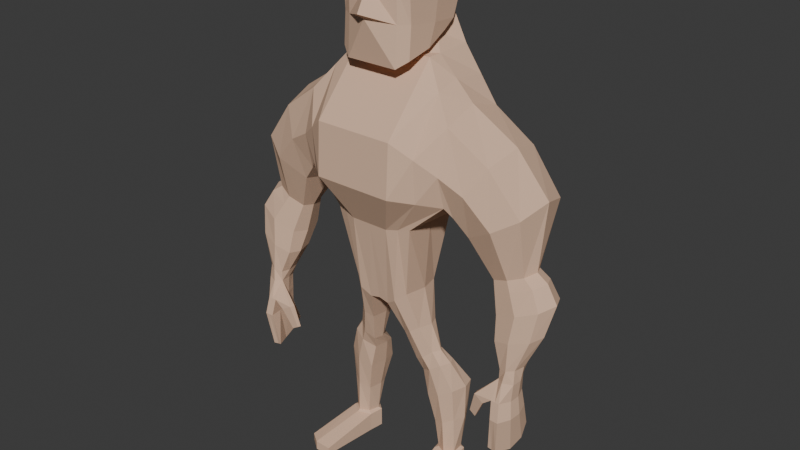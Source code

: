 # Source: model_char_athletic.blend  (saved by Blender 4.3.32; exported with 4.5.12 LTS)
import bpy
from mathutils import Matrix  # noqa: F401  (used for matrix-valued properties, if any)

bpy.ops.wm.read_factory_settings(use_empty=True)
scene = bpy.context.scene
scene.name = 'Scene'

# ---- collections
col_collection = bpy.data.collections.new('Collection'); scene.collection.children.link(col_collection)

# ---- materials (node trees are filled in below, after node groups)
mat_skin_color = bpy.data.materials.new('Skin Color')
mat_skin_color.alpha_threshold = 0.0
mat_skin_color.use_transparent_shadow = False
mat_skin_color.diffuse_color = (0.7484, 0.5033, 0.3588, 1.0)
mat_skin_color.roughness = 0.5
mat_skin_color.specular_intensity = 0.0

# ---- material node trees

# ---- world
world_world = bpy.data.worlds.new('World'); scene.world = world_world
world_world.use_nodes = True; world_world.node_tree.nodes.clear()
_N = world_world.node_tree.nodes; _L = world_world.node_tree.links
n0 = _N.new('ShaderNodeOutputWorld'); n0.name = 'World Output'; n0.location = (300, 300)
n1 = _N.new('ShaderNodeBackground'); n1.name = 'Background'; n1.location = (10, 300)
n1.inputs[0].default_value = (0.05088, 0.05088, 0.05088, 1.0)
_L.new(n1.outputs[0], n0.inputs[0])
n0.is_active_output = True
world_world.color = (0.05088, 0.05088, 0.05088)
world_world.sun_shadow_jitter_overblur = 0.0

# ---- meshes
me_cube_001 = bpy.data.meshes.new('Cube.001')
me_cube_001.from_pydata([(0.0, -0.5741, 3.202), (0.0, 0.5656, 3.044), (0.7563, 0.4348, 3.112), (0.7563, -0.2547, 3.122), (0.2921, -0.1805, 2.071), (0.4129, -0.2888, 2.812), (0.2995, 0.2174, 2.071), (0.4129, 0.3058, 2.812), (0.0, 0.2838, 1.953), (0.0, 0.347, 2.772), (0.0, -0.2206, 1.953), (0.0, -0.347, 2.772), (0.0, -0.002757, 4.317), (0.0, 0.501, 4.317), (0.7563, 0.4661, 3.846), (0.7563, -0.2208, 3.846), (0.3901, -0.5741, 3.202), (0.1897, 0.347, 2.772), (0.09892, -0.2206, 1.929), (0.08983, 0.223, 1.929), (0.3901, 0.5656, 3.044), (0.1897, -0.347, 2.772), (0.3901, -0.002757, 4.317), (0.3901, 0.501, 4.317), (0.7563, 0.0439, 3.044), (0.3365, 0.03558, 2.071), (0.4129, 0.00852, 2.812), (0.0, 0.03158, 1.953), (0.7563, 0.1251, 3.958), (0.07146, 0.03158, 1.929), (0.3901, 0.136, 4.317), (0.7563, -0.3471, 3.44), (0.0, -0.5466, 3.718), (0.7563, 0.516, 3.44), (0.0, 0.7306, 3.509), (0.3901, 0.7306, 3.509), (0.3901, -0.5466, 3.718), (0.89, 0.1074, 2.831), (0.4851, 0.1086, 1.401), (0.4481, 0.157, 1.401), (0.2692, 0.01048, 1.27), (0.4406, 0.02584, 1.401), (0.2601, 0.1428, 1.27), (0.2417, 0.107, 1.27), (0.6337, 0.09942, 0.9872), (0.6782, 0.2617, 0.9872), (0.6412, 0.3897, 0.9872), (0.3555, 0.3872, 0.8609), (0.3371, 0.2587, 0.8609), (0.3646, 0.06931, 0.8609), (0.782, 0.08388, 2.969), (0.8213, -0.2062, 3.036), (1.196, 0.1627, 3.666), (1.14, -0.1732, 3.57), (0.9819, -0.2959, 3.31), (0.9819, 0.5425, 3.31), (1.14, 0.494, 3.57), (0.8164, 0.4637, 3.028), (1.106, 0.07651, 2.46), (0.9565, -0.1579, 2.871), (1.522, 0.1795, 3.261), (1.446, -0.1277, 3.169), (1.228, -0.2399, 3.036), (1.228, 0.5268, 3.036), (1.446, 0.4824, 3.169), (0.9482, 0.4547, 2.866), (1.178, 0.05081, 2.16), (1.145, -0.02983, 2.476), (1.499, 0.1054, 2.617), (1.444, -0.01774, 2.595), (1.303, -0.06271, 2.539), (1.303, 0.2446, 2.539), (1.444, 0.2268, 2.595), (1.14, 0.2157, 2.474), (1.328, -0.08568, 1.712), (1.232, -0.09731, 2.181), (1.721, 0.09107, 2.377), (1.645, -0.08046, 2.346), (1.45, -0.1431, 2.269), (1.45, 0.285, 2.269), (1.645, 0.2602, 2.346), (1.225, 0.2447, 2.179), (1.348, -0.1751, 1.717), (1.527, -0.06138, 1.757), (1.499, -0.1649, 1.751), (1.427, -0.2027, 1.735), (1.427, 0.05564, 1.735), (1.499, 0.04068, 1.751), (1.345, 0.03134, 1.716), (0.2579, -0.2711, 4.625), (0.3579, 0.3559, 4.568), (0.2579, 0.2726, 4.447), (0.3579, -0.2098, 4.633), (0.2053, -0.1872, 5.168), (0.3579, 0.4646, 4.991), (0.3579, 0.2371, 4.487), (0.2976, -0.1211, 5.034), (0.3579, -0.231, 4.328), (0.2579, -0.2969, 4.253), (0.2159, 0.4989, 5.061), (0.2579, 0.4909, 4.596), (0.3901, 0.6886, 3.856), (0.0, 0.6886, 3.857), (0.0, 0.4909, 4.596), (0.0, -0.3853, 4.655), (0.0, -0.2289, 5.168), (0.0, 0.5496, 5.061), (0.0, -0.2969, 4.253), (0.0, -0.4641, 4.71), (0.3792, 0.07832, 4.593), (0.2587, 0.1648, 5.135), (0.3792, 0.004715, 4.39), (0.3792, 0.1537, 5.05), (0.2587, -0.01652, 4.332), (0.0, -0.01652, 4.332), (0.0, 0.1648, 5.135), (1.666, 0.006895, 2.079), (1.609, -0.1306, 2.061), (1.423, 0.1624, 2.004), (1.609, 0.1425, 2.061), (1.254, 0.1301, 1.95), (1.219, -0.02538, 1.939), (1.423, -0.1809, 2.004), (1.259, -0.1441, 1.951), (1.352, -0.08944, 2.449), (1.13, 0.06797, 2.36), (1.168, 0.2254, 2.376), (1.352, 0.2581, 2.449), (1.549, -0.03859, 2.522), (1.174, -0.05227, 2.378), (1.612, 0.1007, 2.547), (1.549, 0.2379, 2.522), (1.386, 0.01405, 1.603), (1.402, 0.11, 1.023), (1.471, 0.02032, 1.629), (1.476, 0.1141, 1.035), (1.345, -0.1753, 1.615), (1.325, -0.2715, 0.9017), (1.507, -0.1864, 1.615), (1.41, -0.2773, 0.8894), (1.49, 0.03815, 1.281), (1.418, 0.03286, 1.259), (1.367, -0.3239, 1.259), (1.452, -0.3287, 1.259), (1.514, -0.08321, 1.615), (1.475, -0.1306, 0.8749), (1.493, 0.01807, 0.9257), (1.41, -0.2249, 1.615), (1.354, -0.07212, 1.615), (1.411, 0.02829, 0.9375), (1.393, -0.1204, 0.8867), (1.377, -0.2002, 1.263), (1.388, -0.0765, 1.266), (1.523, -0.08584, 1.266), (1.515, -0.2095, 1.263), (1.433, -0.2903, 1.437), (1.466, 0.02126, 1.454), (1.394, 0.01597, 1.432), (1.347, -0.2855, 1.437), (1.356, -0.1802, 1.439), (1.365, -0.07497, 1.441), (1.5, -0.08431, 1.441), (1.493, -0.1896, 1.439), (1.156, -0.2729, 1.417), (1.145, -0.2198, 1.412), (1.255, -0.2829, 1.362), (1.241, -0.2186, 1.356), (1.089, -0.2404, 1.191), (1.082, -0.2059, 1.187), (1.153, -0.2469, 1.155), (1.144, -0.2052, 1.151), (1.429, 0.01724, 1.616), (1.434, 0.1198, 1.026), (1.363, -0.2668, 0.8924), (1.41, -0.3263, 1.259), (1.454, 0.03555, 1.27), (1.43, -0.1179, 0.8774), (1.449, 0.03076, 0.9283), (1.391, -0.288, 1.437), (1.43, 0.01866, 1.443), (0.2579, 0.5204, 4.829), (0.3579, 0.4407, 4.801), (0.3579, -0.2246, 4.88), (0.2579, -0.2739, 4.925), (0.0, -0.3307, 4.94), (0.3792, 0.1151, 4.845), (0.0, 0.5204, 4.829), (0.6366, 0.133, 0.631), (0.6441, 0.3389, 0.631), (0.6811, 0.2531, 0.631), (0.418, 0.3302, 0.5489), (0.3996, 0.2509, 0.5489), (0.4271, 0.1107, 0.5489), (0.5715, 0.1501, 1.27), (0.2966, 0.2959, 1.128), (0.2782, 0.2132, 1.128), (0.3057, 0.06974, 1.128), (0.527, 0.03732, 1.27), (0.5345, 0.2285, 1.27), (0.3487, -0.05959, 1.676), (0.3931, 0.07538, 1.676), (0.1947, -0.08464, 1.598), (0.1856, 0.1696, 1.598), (0.1672, 0.07288, 1.598), (0.3561, 0.1761, 1.676), (0.6341, 0.1514, 0.2351), (0.625, 0.2784, 0.2351), (0.427, 0.2415, 0.2351), (0.4619, 0.1323, 0.2351), (0.3013, 0.3264, 2.792), (0.204, -0.2467, 2.0), (0.5732, -0.4144, 3.162), (0.5732, 0.5002, 3.078), (0.5732, 0.4835, 4.081), (0.204, 0.2678, 2.0), (0.3013, -0.3179, 2.792), (0.5732, -0.1118, 4.081), (0.5732, 0.1306, 4.137), (0.5732, 0.6233, 3.474), (0.5732, -0.4468, 3.579), (0.3634, -0.02793, 1.336), (0.3634, 0.1975, 1.336), (0.516, 0.3511, 0.2137), (0.5077, 0.03828, 0.924), (0.5077, 0.436, 0.924), (0.5595, 0.06292, 0.2203), (0.4239, 0.1161, 0.2137), (0.4021, 0.2602, 0.2137), (0.6517, 0.2979, 0.2137), (0.5732, 0.5773, 3.851), (0.5403, 0.07577, 0.59), (0.5403, 0.3821, 0.59), (0.4248, 0.3098, 1.199), (0.4248, 0.007447, 1.199), (0.2802, 0.2204, 1.637), (0.2802, -0.1182, 1.637), (0.5572, 0.08419, 0.2351), (0.5193, 0.3356, 0.2351), (0.6734, 0.1538, 0.2137), (0.516, 0.3511, 0.01382), (0.6517, 0.2979, 0.01382), (0.6734, 0.1538, 0.01382), (0.5455, 0.06292, 0.01382), (0.4239, 0.1161, 0.01382), (0.4021, 0.2602, 0.01382), (0.7668, -0.3943, 0.09625), (0.7668, -0.3943, 0.01382), (0.6425, -0.4867, 0.01382), (0.6425, -0.4867, 0.1109), (0.4856, -0.4752, 0.01382), (0.4856, -0.4752, 0.09415)], [], [(214, 209, 7, 6), (25, 26, 5, 4), (17, 9, 1, 20), (235, 201, 40, 220), (215, 5, 3, 211), (26, 7, 2, 24), (3, 24, 50, 51), (18, 21, 11, 10), (219, 31, 15, 216), (35, 34, 102, 101), (218, 35, 101, 229), (32, 36, 22, 12), (210, 215, 21, 18), (11, 21, 16, 0), (27, 29, 18, 10), (209, 17, 20, 212), (8, 9, 17, 19), (217, 30, 22, 216), (213, 23, 30, 217), (8, 19, 29, 27), (2, 33, 55, 57), (5, 26, 24, 3), (200, 199, 41, 38), (6, 7, 26, 25), (15, 31, 54, 53), (0, 16, 36, 32), (212, 20, 35, 218), (20, 1, 34, 35), (211, 3, 31, 219), (33, 14, 56, 55), (203, 202, 42, 43), (204, 200, 38, 39), (234, 204, 39, 221), (201, 203, 43, 40), (233, 196, 49, 223), (196, 195, 48, 49), (195, 194, 47, 48), (198, 193, 45, 46), (193, 197, 44, 45), (232, 198, 46, 224), (52, 53, 61, 60), (55, 56, 64, 63), (56, 52, 60, 64), (54, 51, 59, 62), (31, 3, 51, 54), (14, 28, 52, 56), (24, 2, 57, 50), (28, 15, 53, 52), (64, 60, 68, 72), (62, 59, 67, 70), (59, 37, 58, 67), (61, 62, 70, 69), (57, 55, 63, 65), (50, 57, 65, 37), (53, 54, 62, 61), (51, 50, 37, 59), (129, 125, 66, 75), (128, 124, 78, 77), (125, 126, 81, 66), (126, 127, 79, 81), (63, 64, 72, 71), (60, 61, 69, 68), (65, 63, 71, 73), (37, 65, 73, 58), (121, 120, 88, 74), (120, 118, 86, 88), (116, 117, 84, 83), (118, 119, 87, 86), (124, 129, 75, 78), (131, 130, 76, 80), (127, 131, 80, 79), (130, 128, 77, 76), (117, 122, 85, 84), (123, 121, 74, 82), (122, 123, 82, 85), (119, 116, 83, 87), (101, 102, 13, 23), (186, 106, 99, 180), (112, 110, 93, 96), (229, 101, 23, 213), (111, 109, 92, 97), (180, 99, 94, 181), (113, 111, 97, 98), (185, 112, 96, 182), (23, 100, 91, 30), (182, 96, 93, 183), (91, 100, 90, 95), (183, 93, 105, 184), (114, 113, 98, 107), (97, 92, 89, 98), (98, 89, 104, 107), (110, 115, 105, 93), (89, 108, 104), (99, 106, 115, 110), (13, 103, 100, 23), (181, 94, 112, 185), (91, 95, 111, 113), (95, 90, 109, 111), (94, 99, 110, 112), (30, 91, 113, 22), (22, 113, 114, 12), (80, 76, 116, 119), (78, 75, 123, 122), (75, 66, 121, 123), (77, 78, 122, 117), (79, 80, 119, 118), (76, 77, 117, 116), (81, 79, 118, 120), (66, 81, 120, 121), (68, 69, 128, 130), (71, 72, 131, 127), (72, 68, 130, 131), (70, 67, 129, 124), (73, 71, 127, 126), (58, 73, 126, 125), (69, 70, 124, 128), (67, 58, 125, 129), (177, 172, 135, 146), (162, 138, 155), (179, 171, 134, 156), (160, 148, 132, 157), (178, 147, 136, 158), (173, 174, 142, 137), (149, 152, 141, 133), (172, 175, 140, 135), (145, 154, 143, 139), (135, 140, 153, 146), (146, 153, 154, 145), (137, 142, 151, 150), (150, 151, 152, 149), (158, 136, 163, 165), (159, 136, 148, 160), (156, 134, 144, 161), (161, 144, 138, 162), (173, 176, 145, 139), (176, 177, 146, 145), (153, 161, 162, 154), (140, 156, 161, 153), (151, 159, 160, 152), (142, 158, 159, 151), (174, 178, 158, 142), (152, 160, 157, 141), (175, 179, 156, 140), (154, 162, 155, 143), (163, 164, 168, 167), (136, 159, 166, 164), (136, 164, 163), (159, 158, 165, 166), (169, 167, 168, 170), (166, 165, 169, 170), (165, 163, 167, 169), (164, 166, 170, 168), (141, 157, 179, 175), (143, 155, 178, 174), (150, 149, 177, 176), (137, 150, 176, 173), (133, 141, 175, 172), (139, 143, 174, 173), (155, 138, 147, 178), (157, 132, 171, 179), (149, 133, 172, 177), (84, 138, 144, 83), (83, 144, 134, 87), (85, 147, 138, 84), (85, 82, 136, 147), (74, 148, 136, 82), (87, 134, 171, 86), (86, 171, 132, 88), (88, 132, 148, 74), (90, 181, 185, 109), (89, 183, 184, 108), (92, 182, 183, 89), (109, 185, 182, 92), (100, 180, 181, 90), (103, 186, 180, 100), (223, 49, 192, 230), (49, 48, 191, 192), (48, 47, 190, 191), (46, 45, 189, 188), (45, 44, 187, 189), (224, 46, 188, 231), (221, 39, 198, 232), (38, 41, 197, 193), (39, 38, 193, 198), (43, 42, 194, 195), (40, 43, 195, 196), (220, 40, 196, 233), (18, 29, 203, 201), (214, 6, 204, 234), (6, 25, 200, 204), (29, 19, 202, 203), (25, 4, 199, 200), (210, 18, 201, 235), (230, 192, 208, 236), (192, 191, 207, 208), (191, 190, 207), (188, 189, 206), (189, 187, 205, 206), (231, 188, 206, 237), (236, 208, 226, 225), (208, 207, 227, 226), (206, 205, 238, 228), (205, 236, 225, 238), (237, 206, 228, 222), (207, 237, 222, 227), (190, 231, 237, 207), (187, 230, 236, 205), (4, 210, 235, 199), (19, 214, 234, 202), (41, 220, 233, 197), (42, 221, 232, 194), (47, 224, 231, 190), (44, 223, 230, 187), (14, 229, 213), (194, 232, 224, 47), (197, 233, 223, 44), (202, 234, 221, 42), (16, 211, 219, 36), (2, 212, 218, 33), (14, 213, 217, 28), (28, 217, 216, 15), (7, 209, 212, 2), (4, 5, 215, 210), (33, 218, 229, 14), (36, 219, 216, 22), (21, 215, 211, 16), (199, 235, 220, 41), (19, 17, 209, 214), (239, 222, 228, 240), (240, 228, 238, 241), (226, 243, 249, 250), (242, 241, 246, 247), (243, 226, 227, 244), (244, 227, 222, 239), (239, 240, 241, 242, 243, 244), (246, 245, 248, 247), (247, 248, 250, 249), (243, 242, 247, 249), (238, 225, 248, 245), (241, 238, 245, 246), (225, 226, 250, 248)])
me_cube_001.materials.append(mat_skin_color)
me_cube_001.use_remesh_preserve_volume = False
me_cube_001.use_remesh_preserve_attributes = False
me_cube_001.use_mirror_vertex_groups = False
me_cube_001.update()

# ---- objects
ob_character = bpy.data.objects.new('Character', me_cube_001)

# ---- transforms, parenting, visibility, modifiers, constraints
ob_character.location = (0.0, 0.0, 0.0)
ob_character.lineart.crease_threshold = 0.0
_vg = ob_character.vertex_groups.new(name='Hips')
for _i, _w in zip([0, 4, 5, 6, 8, 10, 11, 18, 19, 21, 25, 27, 29, 199, 201, 203, 210, 214, 215, 235], [0.01731, 0.6382, 0.05622, 0.04784, 0.3919, 0.8365, 0.1027, 0.8281, 0.1834, 0.08693, 0.1352, 0.953, 0.8072, 0.05236, 0.07936, 0.03157, 0.7593, 0.06196, 0.071, 0.08001]): _vg.add([_i], _w, 'REPLACE')
_vg = ob_character.vertex_groups.new(name='Spine')
for _i, _w in zip([0, 1, 2, 3, 4, 5, 6, 7, 8, 9, 10, 11, 16, 17, 20, 21, 24, 25, 26, 31, 32, 33, 34, 35, 36, 50, 51, 54, 57, 102, 209, 210, 211, 212, 215, 218, 219], [0.4878, 0.6848, 0.0858, 0.1268, 0.06857, 0.672, 0.04699, 0.7584, 0.03627, 0.909, 0.04373, 0.7322, 0.2736, 0.8634, 0.3226, 0.7301, 0.1316, 0.03148, 0.7345, 0.07071, 0.1431, 0.0005417, 0.1555, 0.08115, 0.09115, 0.07541, 0.08246, 0.01683, 0.03709, 0.03077, 0.8112, 0.04642, 0.2201, 0.2251, 0.7116, 0.05821, 0.0847]): _vg.add([_i], _w, 'REPLACE')
_vg = ob_character.vertex_groups.new(name='Chest')
for _i, _w in zip([0, 1, 2, 3, 5, 7, 11, 12, 13, 15, 16, 17, 20, 21, 22, 23, 24, 26, 30, 31, 32, 33, 34, 35, 36, 51, 54, 57, 91, 101, 102, 111, 113, 114, 209, 211, 212, 213, 215, 216, 217, 218, 219, 229], [0.1996, 0.1777, 0.08149, 0.07999, 0.05293, 0.05375, 0.05336, 0.01707, 0.05361, 0.02184, 0.3201, 0.01806, 0.3637, 0.05721, 0.06442, 0.02696, 0.004086, 0.005919, 0.2051, 0.07718, 0.3252, 0.02657, 0.5327, 0.1913, 0.1637, 0.04296, 0.008499, 0.03098, 0.03324, 0.1295, 0.5502, 0.004884, 0.05105, 0.0136, 0.04694, 0.2551, 0.2627, 0.002893, 0.0619, 0.03854, 0.04107, 0.1063, 0.1196, 0.04387]): _vg.add([_i], _w, 'REPLACE')
_vg = ob_character.vertex_groups.new(name='Neck')
for _i, _w in zip([0, 12, 13, 22, 23, 30, 32, 34, 35, 36, 89, 90, 91, 92, 94, 95, 97, 98, 99, 100, 101, 102, 103, 104, 106, 107, 108, 109, 111, 113, 114, 180, 181, 186, 213, 216, 217], [0.00925, 0.5944, 0.7776, 0.1165, 0.5177, 0.1228, 0.1036, 0.04441, 0.002098, 0.03662, 0.0443, 0.07182, 0.09615, 0.03957, 0.008193, 0.07164, 0.1206, 0.1411, 0.005402, 0.1464, 0.07438, 0.1516, 0.2095, 0.06301, 0.02598, 0.2159, 0.05013, 0.04363, 0.1231, 0.2308, 0.543, 0.05693, 0.0425, 0.0845, 0.1342, 0.03279, 0.04731]): _vg.add([_i], _w, 'REPLACE')
_vg = ob_character.vertex_groups.new(name='Head')
for _i, _w in zip([12, 13, 22, 23, 30, 32, 36, 89, 90, 91, 92, 93, 94, 95, 96, 97, 98, 99, 100, 102, 103, 104, 105, 106, 107, 108, 109, 110, 111, 112, 113, 114, 115, 180, 181, 182, 183, 184, 185, 186, 213, 216, 217], [0.2667, 0.1188, 0.2998, 0.202, 0.3055, 0.05164, 0.009308, 0.9088, 0.8664, 0.7602, 0.9054, 0.9886, 0.9571, 0.8338, 0.9809, 0.7407, 0.7342, 0.9618, 0.7899, 0.002383, 0.7509, 0.9007, 0.9878, 0.9513, 0.6917, 0.9201, 0.8914, 0.9872, 0.6909, 0.9802, 0.3955, 0.3303, 0.9938, 0.9197, 0.9281, 0.9615, 0.9683, 0.965, 0.9612, 0.8957, 0.05969, 0.0898, 0.08296]): _vg.add([_i], _w, 'REPLACE')
_vg = ob_character.vertex_groups.new(name='Shoulder.L')
for _i, _w in zip([0, 1, 2, 3, 5, 11, 12, 13, 14, 15, 16, 20, 21, 22, 23, 28, 30, 31, 32, 33, 34, 35, 36, 51, 52, 53, 54, 55, 56, 57, 89, 90, 91, 92, 95, 97, 98, 100, 101, 102, 104, 107, 109, 111, 113, 114, 211, 212, 213, 215, 216, 217, 218, 219, 229], [0.1259, 0.06126, 0.04309, 0.0702, 0.01024, 0.01308, 0.08681, 0.03662, 0.8449, 0.7067, 0.159, 0.1077, 0.01124, 0.4977, 0.2302, 0.8769, 0.3514, 0.245, 0.2801, 0.2175, 0.205, 0.5594, 0.5282, 0.01015, 0.1046, 0.1121, 0.07003, 0.0544, 0.09815, 0.002378, 0.01913, 0.038, 0.09743, 0.02861, 0.06788, 0.111, 0.09815, 0.04228, 0.7146, 0.2114, 0.004558, 0.06664, 0.04536, 0.1499, 0.3053, 0.078, 0.1235, 0.1008, 0.7441, 0.01341, 0.7497, 0.7918, 0.5166, 0.4934, 0.8489]): _vg.add([_i], _w, 'REPLACE')
_vg = ob_character.vertex_groups.new(name='Upper Arm.L')
for _i, _w in zip([0, 1, 2, 3, 5, 7, 11, 14, 15, 16, 17, 20, 21, 24, 26, 28, 31, 32, 33, 34, 35, 36, 37, 50, 51, 52, 53, 54, 55, 56, 57, 58, 59, 60, 61, 62, 63, 64, 65, 67, 68, 69, 70, 71, 72, 73, 80, 101, 126, 127, 128, 130, 131, 209, 211, 212, 213, 215, 216, 217, 218, 219, 229], [0.09497, 0.05012, 0.7618, 0.6766, 0.1472, 0.1064, 0.03426, 0.1179, 0.1915, 0.1852, 0.0129, 0.1788, 0.0544, 0.7827, 0.1345, 0.07973, 0.5717, 0.08107, 0.7065, 0.04336, 0.1308, 0.1318, 0.8666, 0.8506, 0.7855, 0.8777, 0.8466, 0.8336, 0.9019, 0.8808, 0.8515, 0.06834, 0.8312, 0.9152, 0.8824, 0.86, 0.9063, 0.9217, 0.8679, 0.0668, 0.124, 0.06117, 0.04286, 0.07346, 0.3956, 0.07526, 0.02227, 0.0232, 0.004125, 0.01594, 0.0138, 0.05426, 0.1367, 0.0584, 0.3486, 0.3853, 0.01184, 0.08038, 0.05808, 0.003435, 0.2972, 0.2513, 0.05791]): _vg.add([_i], _w, 'REPLACE')
_vg = ob_character.vertex_groups.new(name='Lower Arm.L')
for _i, _w in zip([3, 37, 50, 51, 57, 58, 59, 60, 61, 62, 63, 64, 65, 66, 67, 68, 69, 70, 71, 72, 73, 74, 75, 76, 77, 78, 79, 80, 81, 82, 83, 84, 85, 86, 87, 88, 116, 117, 118, 119, 120, 121, 122, 123, 124, 125, 126, 127, 128, 129, 130, 131, 132, 134, 136, 138, 144, 147, 148, 171], [0.002631, 0.1036, 0.02806, 0.03727, 0.01925, 0.9291, 0.1207, 0.06258, 0.09302, 0.108, 0.07318, 0.05773, 0.099, 0.9947, 0.9294, 0.8749, 0.9375, 0.9516, 0.9257, 0.6037, 0.9223, 0.8906, 0.9953, 0.9784, 0.9875, 0.9943, 0.9866, 0.9629, 0.992, 0.8718, 0.9348, 0.9175, 0.9019, 0.9039, 0.9244, 0.8872, 0.9922, 0.9915, 0.9918, 0.9904, 0.9893, 0.9882, 0.9909, 0.9875, 0.9837, 0.9757, 0.9719, 0.9666, 0.9673, 0.9779, 0.9451, 0.8628, 0.1407, 0.1818, 0.0884, 0.09195, 0.07377, 0.1028, 0.1176, 0.1557]): _vg.add([_i], _w, 'REPLACE')
_vg = ob_character.vertex_groups.new(name='Hand.L')
for _i, _w in zip([74, 82, 83, 84, 85, 86, 87, 88, 132, 134, 136, 138, 140, 141, 142, 143, 144, 147, 148, 151, 152, 153, 154, 155, 156, 157, 158, 159, 160, 161, 162, 171, 174, 175, 178, 179], [0.1066, 0.1215, 0.0644, 0.08074, 0.09383, 0.0946, 0.0747, 0.1106, 0.8426, 0.8099, 0.8555, 0.8949, 0.1173, 0.08604, 0.02495, 0.05117, 0.9208, 0.8418, 0.8693, 0.03675, 0.04584, 0.05128, 0.03431, 0.5041, 0.8721, 0.844, 0.2585, 0.7461, 0.8935, 0.9272, 0.9017, 0.8321, 0.04448, 0.1058, 0.4096, 0.8583]): _vg.add([_i], _w, 'REPLACE')
_vg = ob_character.vertex_groups.new(name='Finger01.L')
for _i, _w in zip([133, 135, 137, 139, 140, 141, 142, 143, 146, 147, 149, 151, 152, 153, 154, 155, 156, 157, 158, 159, 160, 161, 162, 172, 173, 174, 175, 177, 178, 179], [0.1901, 0.201, 0.1052, 0.08842, 0.8046, 0.8095, 0.8575, 0.8807, 0.06559, 0.01219, 0.07209, 0.9091, 0.9191, 0.9149, 0.9302, 0.3759, 0.09539, 0.1235, 0.1418, 0.07094, 0.06717, 0.06245, 0.08076, 0.1854, 0.08883, 0.8674, 0.8031, 0.06646, 0.3175, 0.1096]): _vg.add([_i], _w, 'REPLACE')
_vg = ob_character.vertex_groups.new(name='Finger02.L')
for _i, _w in zip([133, 135, 137, 139, 140, 141, 142, 143, 145, 146, 149, 150, 151, 152, 153, 172, 173, 174, 175, 176, 177], [0.7904, 0.7766, 0.886, 0.9042, 0.075, 0.1017, 0.05455, 0.04227, 0.9807, 0.9287, 0.9219, 0.9812, 0.01322, 0.009216, 0.01546, 0.7952, 0.9037, 0.05175, 0.08812, 0.9885, 0.9277]): _vg.add([_i], _w, 'REPLACE')
_vg = ob_character.vertex_groups.new(name='Thumb01.L')
for _i, _w in zip([136, 142, 155, 158, 159, 163, 164, 165, 166, 174, 178], [0.01618, 0.04269, 0.1006, 0.5401, 0.07358, 0.4595, 0.1377, 0.7812, 0.05516, 0.01103, 0.24]): _vg.add([_i], _w, 'REPLACE')
_vg = ob_character.vertex_groups.new(name='Thumb02.L')
for _i, _w in zip([158, 159, 163, 164, 165, 166, 167, 168, 169, 170], [0.0476, 0.09777, 0.5325, 0.8496, 0.1927, 0.9245, 0.9874, 0.9988, 0.9932, 0.9991]): _vg.add([_i], _w, 'REPLACE')
_vg = ob_character.vertex_groups.new(name='Shoulder.R')
_vg = ob_character.vertex_groups.new(name='Upper Arm.R')
_vg = ob_character.vertex_groups.new(name='Lower Arm.R')
_vg = ob_character.vertex_groups.new(name='Hand.R')
_vg = ob_character.vertex_groups.new(name='Finger01.R')
_vg = ob_character.vertex_groups.new(name='Finger02.R')
_vg = ob_character.vertex_groups.new(name='Thumb01.R')
_vg = ob_character.vertex_groups.new(name='Thumb02.R')
_vg = ob_character.vertex_groups.new(name='Upper Leg.L')
for _i, _w in zip([4, 5, 6, 7, 8, 9, 10, 11, 17, 18, 19, 21, 25, 26, 27, 29, 38, 39, 40, 41, 42, 43, 44, 45, 193, 194, 195, 196, 197, 198, 199, 200, 201, 202, 203, 204, 209, 210, 214, 215, 220, 221, 232, 233, 234, 235], [0.2758, 0.01331, 0.8921, 0.05136, 0.5636, 0.01358, 0.1072, 0.003982, 0.04631, 0.1489, 0.815, 0.01423, 0.8145, 0.06176, 0.03952, 0.1905, 0.9292, 0.9519, 0.8717, 0.9503, 0.8901, 0.9, 0.02648, 0.004289, 0.2454, 0.07191, 0.1132, 0.09632, 0.627, 0.1885, 0.9391, 0.9873, 0.9103, 0.9856, 0.9546, 0.9963, 0.06006, 0.1819, 0.9118, 0.02002, 0.8962, 0.9646, 0.1183, 0.1836, 0.9948, 0.91]): _vg.add([_i], _w, 'REPLACE')
_vg = ob_character.vertex_groups.new(name='Lower Leg.L')
for _i, _w in zip([38, 39, 40, 41, 42, 43, 44, 45, 46, 47, 48, 49, 187, 188, 189, 190, 191, 192, 193, 194, 195, 196, 197, 198, 205, 206, 207, 208, 220, 221, 222, 223, 224, 226, 227, 228, 230, 231, 232, 233, 237, 238, 239, 240, 241, 243, 244], [0.06978, 0.0452, 0.1252, 0.04254, 0.1092, 0.09872, 0.9607, 0.9703, 0.9753, 0.9888, 0.9895, 0.9948, 0.9779, 0.9765, 0.9718, 0.9636, 0.97, 0.969, 0.7543, 0.9277, 0.8865, 0.9033, 0.3725, 0.8112, 0.05579, 0.4699, 0.1846, 0.05306, 0.09796, 0.02052, 0.4694, 0.9892, 0.9821, 0.01285, 0.3233, 0.4404, 0.9709, 0.9675, 0.8813, 0.8157, 0.4798, 0.01478, 0.2959, 0.1525, 0.01407, 0.001934, 0.1371]): _vg.add([_i], _w, 'REPLACE')
_vg = ob_character.vertex_groups.new(name='Foot.L')
for _i, _w in zip([189, 190, 191, 192, 205, 206, 207, 208, 222, 225, 226, 227, 228, 230, 231, 236, 237, 238, 239, 240, 241, 242, 243, 244, 245, 246, 249, 250], [0.002402, 0.02179, 0.009336, 0.01185, 0.9441, 0.53, 0.8152, 0.9468, 0.5303, 0.9903, 0.9686, 0.6762, 0.559, 0.007906, 0.01283, 0.9839, 0.5201, 0.9682, 0.7002, 0.8394, 0.9436, 0.9338, 0.9589, 0.8573, 0.05407, 0.05432, 0.01852, 0.03911]): _vg.add([_i], _w, 'REPLACE')
_vg = ob_character.vertex_groups.new(name='Toes.L')
for _i, _w in zip([242, 245, 246, 247, 248, 249, 250], [0.05565, 0.9445, 0.9449, 0.9936, 0.9919, 0.9652, 0.9551]): _vg.add([_i], _w, 'REPLACE')
_vg = ob_character.vertex_groups.new(name='Upper Leg.R')
_vg = ob_character.vertex_groups.new(name='Lower Leg.R')
_vg = ob_character.vertex_groups.new(name='Foot.R')
_vg = ob_character.vertex_groups.new(name='Toes.R')
_m = ob_character.modifiers.new('Mirror', 'MIRROR')
_m.use_clip = True
_m = ob_character.modifiers.new('Armature', 'ARMATURE')

# ---- collection membership
col_collection.objects.link(ob_character)

# ---- scene / render settings (as saved in the file)
scene.frame_start = 1; scene.frame_end = 250; scene.frame_set(1)
scene.render.engine = 'BLENDER_EEVEE_NEXT'
bpy.context.view_layer.update()

# ---- added for rendering (the .blend has no active camera and no usable light): camera, sun
cam_auto = bpy.data.cameras.new('AutoCamera')
cam_auto.lens = 50.0
cam_auto.sensor_width = 36.0
cam_auto.clip_end = 1000.0
ob_auto_camera = bpy.data.objects.new('AutoCamera', cam_auto)
scene.collection.objects.link(ob_auto_camera)
ob_auto_camera.location = (5.86016, -6.95392, 7.2788)
ob_auto_camera.rotation_euler = (1.09748, -7.21219e-08, 0.694738)
scene.camera = ob_auto_camera
light_auto_sun = bpy.data.lights.new('AutoSun', 'SUN')
light_auto_sun.energy = 3.0
light_auto_sun.angle = 0.0523599
ob_auto_sun = bpy.data.objects.new('AutoSun', light_auto_sun)
scene.collection.objects.link(ob_auto_sun)
ob_auto_sun.rotation_euler = (0.872665, 0.174533, 0.523599)
bpy.context.view_layer.update()
